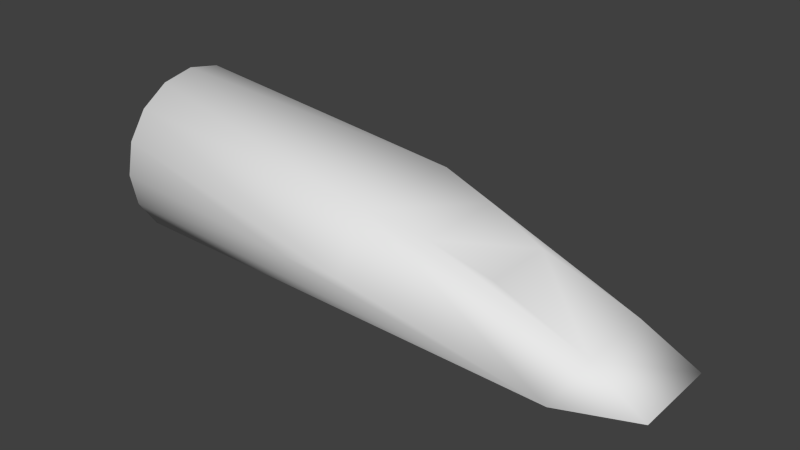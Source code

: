 # Source: hw_bio_collider.blend  (saved by Blender 2.76.0; exported with 4.5.12 LTS)
import bpy
from mathutils import Matrix  # noqa: F401  (used for matrix-valued properties, if any)

bpy.ops.wm.read_factory_settings(use_empty=True)
scene = bpy.context.scene
scene.name = 'Scene'

# ---- collections
col_collection_1 = bpy.data.collections.new('Collection 1'); scene.collection.children.link(col_collection_1)

# ---- world
world_world = bpy.data.worlds.new('World'); scene.world = world_world
world_world.color = (0.05088, 0.05088, 0.05088)
world_world.use_sun_shadow = False
world_world.sun_shadow_jitter_overblur = 0.0
world_world.cycles.sampling_method = 'MANUAL'
world_world.cycles.sample_map_resolution = 256

# ---- meshes
me_sphere = bpy.data.meshes.new('Sphere')
me_sphere.from_pydata([(-0.0004453, -0.04762, -0.006576), (-0.03515, -0.04762, -0.006576), (0.06264, -0.01816, 0.002759), (0.03082, -0.0233, 0.01381), (-0.03515, 0.04883, -0.006576), (-0.1516, 0.0006042, 0.04261), (-0.1516, -0.0157, 0.03936), (-0.1516, -0.02952, 0.03013), (-0.1516, -0.042, -4.292e-09), (-0.1516, -0.03876, -0.0163), (-0.1516, -0.0157, -0.03936), (-0.1516, 0.0006042, -0.04261), (-0.1516, 0.03073, 0.03013), (0.1128, -0.0201, -0.01489), (-0.1481, -0.04559, -2.275e-09), (-0.1481, -0.03206, -0.03267), (-0.1481, 0.01828, -0.04268), (-0.1481, 0.03327, -0.03267), (-0.1481, 0.04328, 0.01768), (-0.1481, 0.01828, 0.04268), (-0.1481, -0.01707, 0.04268), (-0.1481, 0.0006042, 0.0462), (0.1123, -0.02869, -0.03556), (0.1038, -0.03655, -0.03301), (0.1123, 0.0299, -0.03556), (-0.0004453, -0.0292, 0.02075), (0.03082, 0.0245, 0.01381), (-0.0004453, 0.03041, 0.02075), (0.06264, 0.01937, 0.002759), (-0.0004453, 0.04883, -0.006576), (-0.1481, -0.04208, -0.01768), (-0.1481, -0.01707, -0.04268), (-0.1481, 0.0006042, -0.0462), (-0.1516, -0.03876, 0.0163), (-0.1481, 0.04328, -0.01768), (-0.1481, 0.0468, 6.606e-10), (-0.1516, -0.02952, -0.03013), (-0.1481, 0.03327, 0.03267), (-0.1516, 0.01691, -0.03936), (-0.1516, 0.03073, -0.03013), (-0.1516, 0.03997, -0.0163), (0.1128, 0.02131, -0.01489), (-0.1516, 0.04321, -2.86e-11), (-0.1516, 0.03997, 0.0163), (-0.1516, 0.01691, 0.03936), (-0.1481, -0.04208, 0.01768), (-0.1481, -0.03206, 0.03267), (0.1396, -0.01789, -0.0347), (0.1421, -0.02267, -0.0315), (0.1396, 0.0191, -0.0347), (0.1421, 0.02388, -0.0315), (0.1038, 0.03776, -0.03301)], [], [(42, 43, 18), (26, 3, 28), (48, 49, 50), (49, 24, 50), (49, 32, 24), (32, 16, 24), (32, 11, 16), (11, 38, 16), (38, 39, 16), (39, 17, 16), (20, 21, 5), (46, 45, 0), (45, 1, 0), (1, 23, 0), (22, 48, 23), (48, 13, 23), (1, 30, 23), (30, 15, 23), (15, 31, 23), (31, 22, 23), (2, 3, 13), (7, 45, 46), (22, 47, 48), (47, 32, 49), (31, 11, 32), (47, 22, 32), (22, 31, 32), (31, 10, 11), (7, 33, 45), (33, 8, 45), (8, 14, 45), (14, 1, 45), (14, 30, 1), (14, 8, 30), (8, 9, 30), (9, 36, 30), (36, 15, 30), (4, 18, 29), (18, 37, 29), (36, 31, 15), (36, 10, 31), (37, 27, 29), (27, 51, 29), (51, 4, 29), (51, 34, 4), (34, 35, 4), (35, 18, 4), (35, 42, 18), (43, 12, 18), (12, 37, 18), (12, 19, 37), (19, 27, 37), (25, 3, 26), (25, 26, 27), (26, 41, 27), (41, 51, 27), (20, 46, 25), (5, 21, 19), (21, 25, 27), (41, 50, 51), (50, 24, 51), (24, 16, 51), (16, 17, 51), (17, 34, 51), (17, 39, 34), (39, 40, 34), (40, 42, 34), (42, 35, 34), (40, 39, 38), (40, 38, 11), (40, 11, 10), (40, 10, 36), (40, 36, 9), (40, 9, 8), (40, 8, 33), (40, 33, 7), (40, 7, 6), (40, 6, 5), (40, 5, 44), (40, 44, 12), (40, 12, 43), (40, 43, 42), (44, 19, 12), (44, 5, 19), (7, 46, 20), (6, 7, 20), (0, 23, 25), (23, 13, 25), (13, 3, 25), (21, 20, 25), (46, 0, 25), (3, 2, 28), (28, 41, 26), (28, 2, 13), (28, 13, 41), (13, 48, 50), (13, 50, 41), (6, 20, 5), (48, 47, 49), (19, 21, 27)])
me_sphere.polygons.foreach_set('use_smooth', [True] * 100)
me_sphere.use_remesh_preserve_volume = False
me_sphere.use_remesh_preserve_attributes = False
me_sphere.use_mirror_vertex_groups = False
me_sphere.update()

# ---- objects
ob_hw_bio_mesh = bpy.data.objects.new('hw_bio_mesh', me_sphere)

# ---- transforms, parenting, visibility, modifiers, constraints
ob_hw_bio_mesh.location = (0.0, 0.0, 0.0)
ob_hw_bio_mesh.lineart.crease_threshold = 0.0

# ---- collection membership
col_collection_1.objects.link(ob_hw_bio_mesh)

# ---- scene / render settings (as saved in the file)
scene.frame_start = 1; scene.frame_end = 250; scene.frame_set(1)
scene.render.engine = 'BLENDER_EEVEE_NEXT'
scene.render.resolution_percentage = 50
scene.render.dither_intensity = 0.0
scene.cycles.use_denoising = False
scene.cycles.samples = 10
scene.cycles.sampling_pattern = 'TABULATED_SOBOL'
scene.cycles.light_sampling_threshold = 0.0
scene.cycles.use_adaptive_sampling = False
scene.cycles.use_light_tree = False
scene.cycles.blur_glossy = 0.0
scene.cycles.pixel_filter_type = 'GAUSSIAN'
scene.cycles.sample_clamp_indirect = 0.0
scene.view_settings.view_transform = 'Standard'
bpy.context.view_layer.update()

# ---- added for rendering (the .blend has no active camera and no usable light): camera, sun
cam_auto = bpy.data.cameras.new('AutoCamera')
cam_auto.lens = 50.0
cam_auto.sensor_width = 36.0
cam_auto.clip_end = 1000.0
ob_auto_camera = bpy.data.objects.new('AutoCamera', cam_auto)
scene.collection.objects.link(ob_auto_camera)
ob_auto_camera.location = (0.293794, -0.357612, 0.238811)
ob_auto_camera.rotation_euler = (1.09748, -7.21219e-08, 0.694738)
scene.camera = ob_auto_camera
light_auto_sun = bpy.data.lights.new('AutoSun', 'SUN')
light_auto_sun.energy = 3.0
light_auto_sun.angle = 0.0523599
ob_auto_sun = bpy.data.objects.new('AutoSun', light_auto_sun)
scene.collection.objects.link(ob_auto_sun)
ob_auto_sun.rotation_euler = (0.872665, 0.174533, 0.523599)
bpy.context.view_layer.update()
